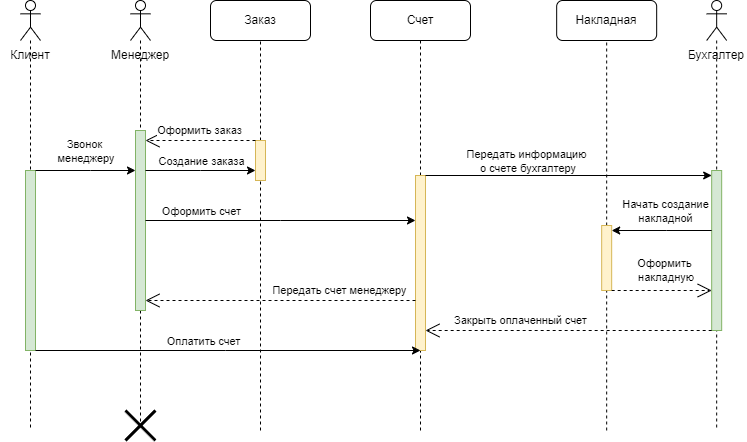

The diagram above was exported from draw.io. Its source (the exported page's mxGraphModel, read from the mxfile embedded in the PNG):
<mxGraphModel dx="1009" dy="1590" grid="1" gridSize="10" guides="1" tooltips="1" connect="1" arrows="1" fold="1" page="1" pageScale="1" pageWidth="827" pageHeight="1169" math="0" shadow="0">
  <root>
    <mxCell id="0" />
    <mxCell id="1" parent="0" />
    <mxCell id="6XtIPgd_wN0RZh0xbau5-5" value="" style="shape=umlLifeline;perimeter=lifelinePerimeter;whiteSpace=wrap;html=1;container=1;dropTarget=0;collapsible=0;recursiveResize=0;outlineConnect=0;portConstraint=eastwest;newEdgeStyle={&quot;curved&quot;:0,&quot;rounded&quot;:0};participant=umlActor;" vertex="1" parent="1">
      <mxGeometry x="160" y="220" width="20" height="430" as="geometry" />
    </mxCell>
    <mxCell id="F0tmpBGHb2jHg7xzllS9-7" value="" style="html=1;points=[[0,0,0,0,5],[0,1,0,0,-5],[1,0,0,0,5],[1,1,0,0,-5]];perimeter=orthogonalPerimeter;outlineConnect=0;targetShapes=umlLifeline;portConstraint=eastwest;newEdgeStyle={&quot;curved&quot;:0,&quot;rounded&quot;:0};fillColor=#d5e8d4;strokeColor=#82b366;" vertex="1" parent="6XtIPgd_wN0RZh0xbau5-5">
      <mxGeometry x="5" y="130" width="10" height="180" as="geometry" />
    </mxCell>
    <mxCell id="6XtIPgd_wN0RZh0xbau5-6" value="" style="shape=umlLifeline;perimeter=lifelinePerimeter;whiteSpace=wrap;html=1;container=1;dropTarget=0;collapsible=0;recursiveResize=0;outlineConnect=0;portConstraint=eastwest;newEdgeStyle={&quot;curved&quot;:0,&quot;rounded&quot;:0};participant=umlActor;" vertex="1" parent="1">
      <mxGeometry x="736.17" y="220" width="20" height="430" as="geometry" />
    </mxCell>
    <mxCell id="F0tmpBGHb2jHg7xzllS9-6" value="" style="html=1;points=[[0,0,0,0,5],[0,1,0,0,-5],[1,0,0,0,5],[1,1,0,0,-5]];perimeter=orthogonalPerimeter;outlineConnect=0;targetShapes=umlLifeline;portConstraint=eastwest;newEdgeStyle={&quot;curved&quot;:0,&quot;rounded&quot;:0};fillColor=#d5e8d4;strokeColor=#82b366;" vertex="1" parent="6XtIPgd_wN0RZh0xbau5-6">
      <mxGeometry x="5" y="170" width="10" height="160" as="geometry" />
    </mxCell>
    <mxCell id="6XtIPgd_wN0RZh0xbau5-7" value="Заказ" style="rounded=1;whiteSpace=wrap;html=1;" vertex="1" parent="1">
      <mxGeometry x="240" y="220" width="100" height="40" as="geometry" />
    </mxCell>
    <mxCell id="6XtIPgd_wN0RZh0xbau5-8" value="Счет" style="rounded=1;whiteSpace=wrap;html=1;" vertex="1" parent="1">
      <mxGeometry x="400" y="220" width="100" height="40" as="geometry" />
    </mxCell>
    <mxCell id="6XtIPgd_wN0RZh0xbau5-9" value="Накладная" style="rounded=1;whiteSpace=wrap;html=1;" vertex="1" parent="1">
      <mxGeometry x="586.1700000000001" y="220" width="100" height="40" as="geometry" />
    </mxCell>
    <mxCell id="F0tmpBGHb2jHg7xzllS9-1" value="" style="endArrow=none;dashed=1;html=1;rounded=0;entryX=0.5;entryY=1;entryDx=0;entryDy=0;" edge="1" parent="1" source="F0tmpBGHb2jHg7xzllS9-9" target="6XtIPgd_wN0RZh0xbau5-7">
      <mxGeometry width="50" height="50" relative="1" as="geometry">
        <mxPoint x="290" y="650" as="sourcePoint" />
        <mxPoint x="450" y="520" as="targetPoint" />
      </mxGeometry>
    </mxCell>
    <mxCell id="F0tmpBGHb2jHg7xzllS9-2" value="" style="endArrow=none;dashed=1;html=1;rounded=0;entryX=0.5;entryY=1;entryDx=0;entryDy=0;" edge="1" parent="1" source="F0tmpBGHb2jHg7xzllS9-15" target="6XtIPgd_wN0RZh0xbau5-8">
      <mxGeometry width="50" height="50" relative="1" as="geometry">
        <mxPoint x="450" y="650" as="sourcePoint" />
        <mxPoint x="450" y="300" as="targetPoint" />
      </mxGeometry>
    </mxCell>
    <mxCell id="F0tmpBGHb2jHg7xzllS9-3" value="" style="endArrow=none;dashed=1;html=1;rounded=0;entryX=0.5;entryY=1;entryDx=0;entryDy=0;" edge="1" parent="1" source="F0tmpBGHb2jHg7xzllS9-19" target="6XtIPgd_wN0RZh0xbau5-9">
      <mxGeometry width="50" height="50" relative="1" as="geometry">
        <mxPoint x="636.17" y="650" as="sourcePoint" />
        <mxPoint x="635.75" y="290" as="targetPoint" />
      </mxGeometry>
    </mxCell>
    <mxCell id="F0tmpBGHb2jHg7xzllS9-4" value="Менеджер" style="text;html=1;strokeColor=none;fillColor=none;align=center;verticalAlign=middle;whiteSpace=wrap;rounded=0;" vertex="1" parent="1">
      <mxGeometry x="140" y="260" width="60" height="30" as="geometry" />
    </mxCell>
    <mxCell id="F0tmpBGHb2jHg7xzllS9-5" value="Бухгалтер" style="text;html=1;strokeColor=none;fillColor=none;align=center;verticalAlign=middle;whiteSpace=wrap;rounded=0;" vertex="1" parent="1">
      <mxGeometry x="716.17" y="260" width="60" height="30" as="geometry" />
    </mxCell>
    <mxCell id="F0tmpBGHb2jHg7xzllS9-8" value="" style="shape=umlDestroy;whiteSpace=wrap;html=1;strokeWidth=3;targetShapes=umlLifeline;" vertex="1" parent="1">
      <mxGeometry x="155" y="630" width="30" height="30" as="geometry" />
    </mxCell>
    <mxCell id="F0tmpBGHb2jHg7xzllS9-10" value="" style="endArrow=none;dashed=1;html=1;rounded=0;entryX=0.5;entryY=1;entryDx=0;entryDy=0;" edge="1" parent="1" target="F0tmpBGHb2jHg7xzllS9-9">
      <mxGeometry width="50" height="50" relative="1" as="geometry">
        <mxPoint x="290" y="650" as="sourcePoint" />
        <mxPoint x="290" y="260" as="targetPoint" />
      </mxGeometry>
    </mxCell>
    <mxCell id="F0tmpBGHb2jHg7xzllS9-9" value="" style="html=1;points=[[0,0,0,0,5],[0,1,0,0,-5],[1,0,0,0,5],[1,1,0,0,-5]];perimeter=orthogonalPerimeter;outlineConnect=0;targetShapes=umlLifeline;portConstraint=eastwest;newEdgeStyle={&quot;curved&quot;:0,&quot;rounded&quot;:0};fillColor=#fff2cc;strokeColor=#d6b656;" vertex="1" parent="1">
      <mxGeometry x="285" y="360" width="10" height="40" as="geometry" />
    </mxCell>
    <mxCell id="F0tmpBGHb2jHg7xzllS9-16" value="" style="endArrow=none;dashed=1;html=1;rounded=0;entryX=0.5;entryY=1;entryDx=0;entryDy=0;" edge="1" parent="1" target="F0tmpBGHb2jHg7xzllS9-15">
      <mxGeometry width="50" height="50" relative="1" as="geometry">
        <mxPoint x="450" y="650" as="sourcePoint" />
        <mxPoint x="450" y="260" as="targetPoint" />
      </mxGeometry>
    </mxCell>
    <mxCell id="F0tmpBGHb2jHg7xzllS9-15" value="" style="html=1;points=[[0,0,0,0,5],[0,1,0,0,-5],[1,0,0,0,5],[1,1,0,0,-5]];perimeter=orthogonalPerimeter;outlineConnect=0;targetShapes=umlLifeline;portConstraint=eastwest;newEdgeStyle={&quot;curved&quot;:0,&quot;rounded&quot;:0};fillColor=#fff2cc;strokeColor=#d6b656;" vertex="1" parent="1">
      <mxGeometry x="445" y="395" width="10" height="175" as="geometry" />
    </mxCell>
    <mxCell id="F0tmpBGHb2jHg7xzllS9-17" value="" style="endArrow=classic;html=1;rounded=0;" edge="1" parent="1" source="F0tmpBGHb2jHg7xzllS9-7" target="F0tmpBGHb2jHg7xzllS9-15">
      <mxGeometry width="50" height="50" relative="1" as="geometry">
        <mxPoint x="280" y="350" as="sourcePoint" />
        <mxPoint x="330" y="300" as="targetPoint" />
        <Array as="points">
          <mxPoint x="310" y="440" />
        </Array>
      </mxGeometry>
    </mxCell>
    <mxCell id="F0tmpBGHb2jHg7xzllS9-18" value="Оформить счет" style="edgeLabel;html=1;align=center;verticalAlign=middle;resizable=0;points=[];" vertex="1" connectable="0" parent="F0tmpBGHb2jHg7xzllS9-17">
      <mxGeometry x="-0.6521" relative="1" as="geometry">
        <mxPoint x="8" y="-10" as="offset" />
      </mxGeometry>
    </mxCell>
    <mxCell id="F0tmpBGHb2jHg7xzllS9-20" value="" style="endArrow=none;dashed=1;html=1;rounded=0;entryX=0.5;entryY=1;entryDx=0;entryDy=0;" edge="1" parent="1" target="F0tmpBGHb2jHg7xzllS9-19">
      <mxGeometry width="50" height="50" relative="1" as="geometry">
        <mxPoint x="636.17" y="650" as="sourcePoint" />
        <mxPoint x="636.17" y="260" as="targetPoint" />
      </mxGeometry>
    </mxCell>
    <mxCell id="F0tmpBGHb2jHg7xzllS9-19" value="" style="html=1;points=[[0,0,0,0,5],[0,1,0,0,-5],[1,0,0,0,5],[1,1,0,0,-5]];perimeter=orthogonalPerimeter;outlineConnect=0;targetShapes=umlLifeline;portConstraint=eastwest;newEdgeStyle={&quot;curved&quot;:0,&quot;rounded&quot;:0};fillColor=#fff2cc;strokeColor=#d6b656;" vertex="1" parent="1">
      <mxGeometry x="631.1700000000001" y="445" width="10" height="65" as="geometry" />
    </mxCell>
    <mxCell id="F0tmpBGHb2jHg7xzllS9-21" value="" style="endArrow=classic;html=1;rounded=0;" edge="1" parent="1" target="F0tmpBGHb2jHg7xzllS9-6">
      <mxGeometry width="50" height="50" relative="1" as="geometry">
        <mxPoint x="454.9999999999999" y="395" as="sourcePoint" />
        <mxPoint x="750" y="395" as="targetPoint" />
      </mxGeometry>
    </mxCell>
    <mxCell id="F0tmpBGHb2jHg7xzllS9-24" value="Передать информацию&lt;br&gt;&amp;nbsp;о счете бухгалтеру" style="edgeLabel;html=1;align=center;verticalAlign=middle;resizable=0;points=[];" vertex="1" connectable="0" parent="F0tmpBGHb2jHg7xzllS9-21">
      <mxGeometry x="-0.1773" y="1" relative="1" as="geometry">
        <mxPoint x="-17" y="-14" as="offset" />
      </mxGeometry>
    </mxCell>
    <mxCell id="F0tmpBGHb2jHg7xzllS9-23" value="" style="endArrow=classic;html=1;rounded=0;" edge="1" parent="1" source="F0tmpBGHb2jHg7xzllS9-6" target="F0tmpBGHb2jHg7xzllS9-19">
      <mxGeometry width="50" height="50" relative="1" as="geometry">
        <mxPoint x="536.1700000000001" y="350" as="sourcePoint" />
        <mxPoint x="586.1700000000001" y="300" as="targetPoint" />
        <Array as="points">
          <mxPoint x="696.17" y="450" />
        </Array>
      </mxGeometry>
    </mxCell>
    <mxCell id="F0tmpBGHb2jHg7xzllS9-25" value="Начать создание&lt;br&gt;накладной" style="edgeLabel;html=1;align=center;verticalAlign=middle;resizable=0;points=[];" vertex="1" connectable="0" parent="F0tmpBGHb2jHg7xzllS9-23">
      <mxGeometry x="-0.0588" relative="1" as="geometry">
        <mxPoint y="-20" as="offset" />
      </mxGeometry>
    </mxCell>
    <mxCell id="F0tmpBGHb2jHg7xzllS9-27" value="Оформить&lt;br style=&quot;border-color: var(--border-color);&quot;&gt;&amp;nbsp;накладную" style="endArrow=open;endSize=12;dashed=1;html=1;rounded=0;" edge="1" parent="1" source="F0tmpBGHb2jHg7xzllS9-19" target="F0tmpBGHb2jHg7xzllS9-6">
      <mxGeometry x="0.0476" y="20" width="160" relative="1" as="geometry">
        <mxPoint x="576.1700000000001" y="530" as="sourcePoint" />
        <mxPoint x="736.17" y="530" as="targetPoint" />
        <Array as="points">
          <mxPoint x="686.17" y="510" />
        </Array>
        <mxPoint as="offset" />
      </mxGeometry>
    </mxCell>
    <mxCell id="F0tmpBGHb2jHg7xzllS9-28" value="" style="shape=umlLifeline;perimeter=lifelinePerimeter;whiteSpace=wrap;html=1;container=1;dropTarget=0;collapsible=0;recursiveResize=0;outlineConnect=0;portConstraint=eastwest;newEdgeStyle={&quot;curved&quot;:0,&quot;rounded&quot;:0};participant=umlActor;" vertex="1" parent="1">
      <mxGeometry x="50" y="220" width="20" height="430" as="geometry" />
    </mxCell>
    <mxCell id="F0tmpBGHb2jHg7xzllS9-30" value="" style="html=1;points=[[0,0,0,0,5],[0,1,0,0,-5],[1,0,0,0,5],[1,1,0,0,-5]];perimeter=orthogonalPerimeter;outlineConnect=0;targetShapes=umlLifeline;portConstraint=eastwest;newEdgeStyle={&quot;curved&quot;:0,&quot;rounded&quot;:0};fillColor=#d5e8d4;strokeColor=#82b366;" vertex="1" parent="F0tmpBGHb2jHg7xzllS9-28">
      <mxGeometry x="5" y="170" width="10" height="180" as="geometry" />
    </mxCell>
    <mxCell id="F0tmpBGHb2jHg7xzllS9-29" value="Клиент" style="text;html=1;strokeColor=none;fillColor=none;align=center;verticalAlign=middle;whiteSpace=wrap;rounded=0;" vertex="1" parent="1">
      <mxGeometry x="30" y="260" width="60" height="30" as="geometry" />
    </mxCell>
    <mxCell id="F0tmpBGHb2jHg7xzllS9-31" value="" style="endArrow=classic;html=1;rounded=0;" edge="1" parent="1" source="F0tmpBGHb2jHg7xzllS9-30">
      <mxGeometry width="50" height="50" relative="1" as="geometry">
        <mxPoint x="70" y="570" as="sourcePoint" />
        <mxPoint x="449.9999999999998" y="570" as="targetPoint" />
        <Array as="points">
          <mxPoint x="255" y="570" />
        </Array>
      </mxGeometry>
    </mxCell>
    <mxCell id="F0tmpBGHb2jHg7xzllS9-32" value="Оплатить счет" style="edgeLabel;html=1;align=center;verticalAlign=middle;resizable=0;points=[];" vertex="1" connectable="0" parent="F0tmpBGHb2jHg7xzllS9-31">
      <mxGeometry x="-0.1309" y="-1" relative="1" as="geometry">
        <mxPoint y="-11" as="offset" />
      </mxGeometry>
    </mxCell>
    <mxCell id="F0tmpBGHb2jHg7xzllS9-36" value="" style="endArrow=classic;html=1;rounded=0;" edge="1" parent="1" source="F0tmpBGHb2jHg7xzllS9-7" target="F0tmpBGHb2jHg7xzllS9-9">
      <mxGeometry width="50" height="50" relative="1" as="geometry">
        <mxPoint x="210" y="350" as="sourcePoint" />
        <mxPoint x="260" y="300" as="targetPoint" />
        <Array as="points">
          <mxPoint x="230" y="390" />
        </Array>
      </mxGeometry>
    </mxCell>
    <mxCell id="F0tmpBGHb2jHg7xzllS9-37" value="Создание заказа" style="edgeLabel;html=1;align=center;verticalAlign=middle;resizable=0;points=[];" vertex="1" connectable="0" parent="F0tmpBGHb2jHg7xzllS9-36">
      <mxGeometry x="0.3006" y="2" relative="1" as="geometry">
        <mxPoint x="-16" y="-8" as="offset" />
      </mxGeometry>
    </mxCell>
    <mxCell id="F0tmpBGHb2jHg7xzllS9-39" value="Оформить заказ" style="endArrow=open;endSize=12;dashed=1;html=1;rounded=0;" edge="1" parent="1" source="F0tmpBGHb2jHg7xzllS9-9" target="F0tmpBGHb2jHg7xzllS9-7">
      <mxGeometry y="-10" width="160" relative="1" as="geometry">
        <mxPoint x="160" y="320" as="sourcePoint" />
        <mxPoint x="320" y="320" as="targetPoint" />
        <Array as="points">
          <mxPoint x="230" y="360" />
        </Array>
        <mxPoint as="offset" />
      </mxGeometry>
    </mxCell>
    <mxCell id="F0tmpBGHb2jHg7xzllS9-40" value="Закрыть оплаченный счет" style="endArrow=open;endSize=12;dashed=1;html=1;rounded=0;" edge="1" parent="1" source="F0tmpBGHb2jHg7xzllS9-6" target="F0tmpBGHb2jHg7xzllS9-15">
      <mxGeometry x="0.3361" y="-10" width="160" relative="1" as="geometry">
        <mxPoint x="410" y="320" as="sourcePoint" />
        <mxPoint x="570" y="320" as="targetPoint" />
        <Array as="points">
          <mxPoint x="580" y="550" />
        </Array>
        <mxPoint as="offset" />
      </mxGeometry>
    </mxCell>
    <mxCell id="F0tmpBGHb2jHg7xzllS9-41" value="" style="endArrow=classic;html=1;rounded=0;" edge="1" parent="1" source="F0tmpBGHb2jHg7xzllS9-30" target="F0tmpBGHb2jHg7xzllS9-7">
      <mxGeometry width="50" height="50" relative="1" as="geometry">
        <mxPoint x="150" y="430" as="sourcePoint" />
        <mxPoint x="200" y="380" as="targetPoint" />
        <Array as="points">
          <mxPoint x="120" y="390" />
        </Array>
      </mxGeometry>
    </mxCell>
    <mxCell id="F0tmpBGHb2jHg7xzllS9-42" value="Звонок&lt;br&gt;&amp;nbsp;менеджеру" style="edgeLabel;html=1;align=center;verticalAlign=middle;resizable=0;points=[];" vertex="1" connectable="0" parent="F0tmpBGHb2jHg7xzllS9-41">
      <mxGeometry x="-0.0267" y="-1" relative="1" as="geometry">
        <mxPoint y="-21" as="offset" />
      </mxGeometry>
    </mxCell>
    <mxCell id="F0tmpBGHb2jHg7xzllS9-44" value="Передать счет менеджеру" style="endArrow=open;endSize=12;dashed=1;html=1;rounded=0;" edge="1" parent="1" source="F0tmpBGHb2jHg7xzllS9-15" target="F0tmpBGHb2jHg7xzllS9-7">
      <mxGeometry x="-0.4444" y="-10" width="160" relative="1" as="geometry">
        <mxPoint x="240" y="400" as="sourcePoint" />
        <mxPoint x="400" y="400" as="targetPoint" />
        <Array as="points">
          <mxPoint x="310" y="520" />
        </Array>
        <mxPoint as="offset" />
      </mxGeometry>
    </mxCell>
  </root>
</mxGraphModel>